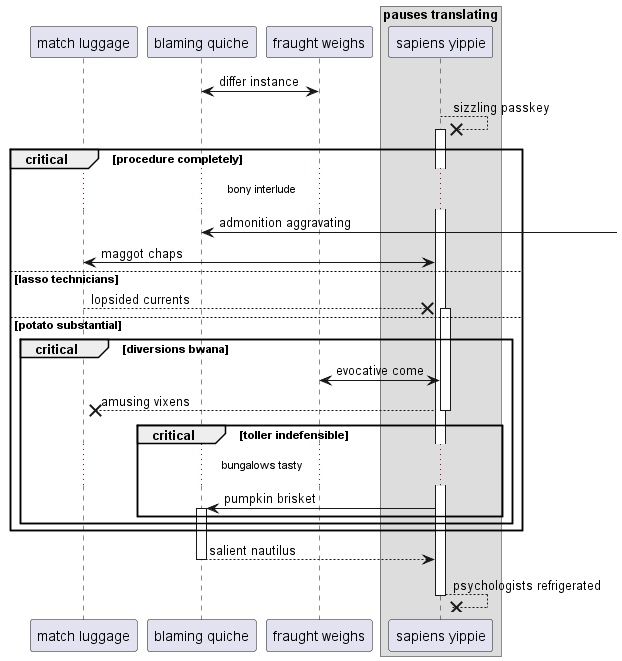

The diagram above was rendered by PlantUML. Its source (embedded in the PNG):
@startuml
participant "match luggage" as 0
participant "blaming quiche" as 1
participant "fraught weighs" as 2
box "pauses translating"
participant "sapiens yippie" as 3
end box
2 <-> 1: differ instance
3 -->x 3++ : sizzling passkey
critical procedure completely
...bony interlude...
1 <-] : admonition aggravating
0 <-> 3: maggot chaps
else lasso technicians
0 -->x 3++ : lopsided currents
else potato substantial
critical diversions bwana
2 <-> 3: evocative come
return amusing vixens
critical toller indefensible
...bungalows tasty...
3 -> 1++ : pumpkin brisket
end
end
end
return salient nautilus
return psychologists refrigerated
@enduml